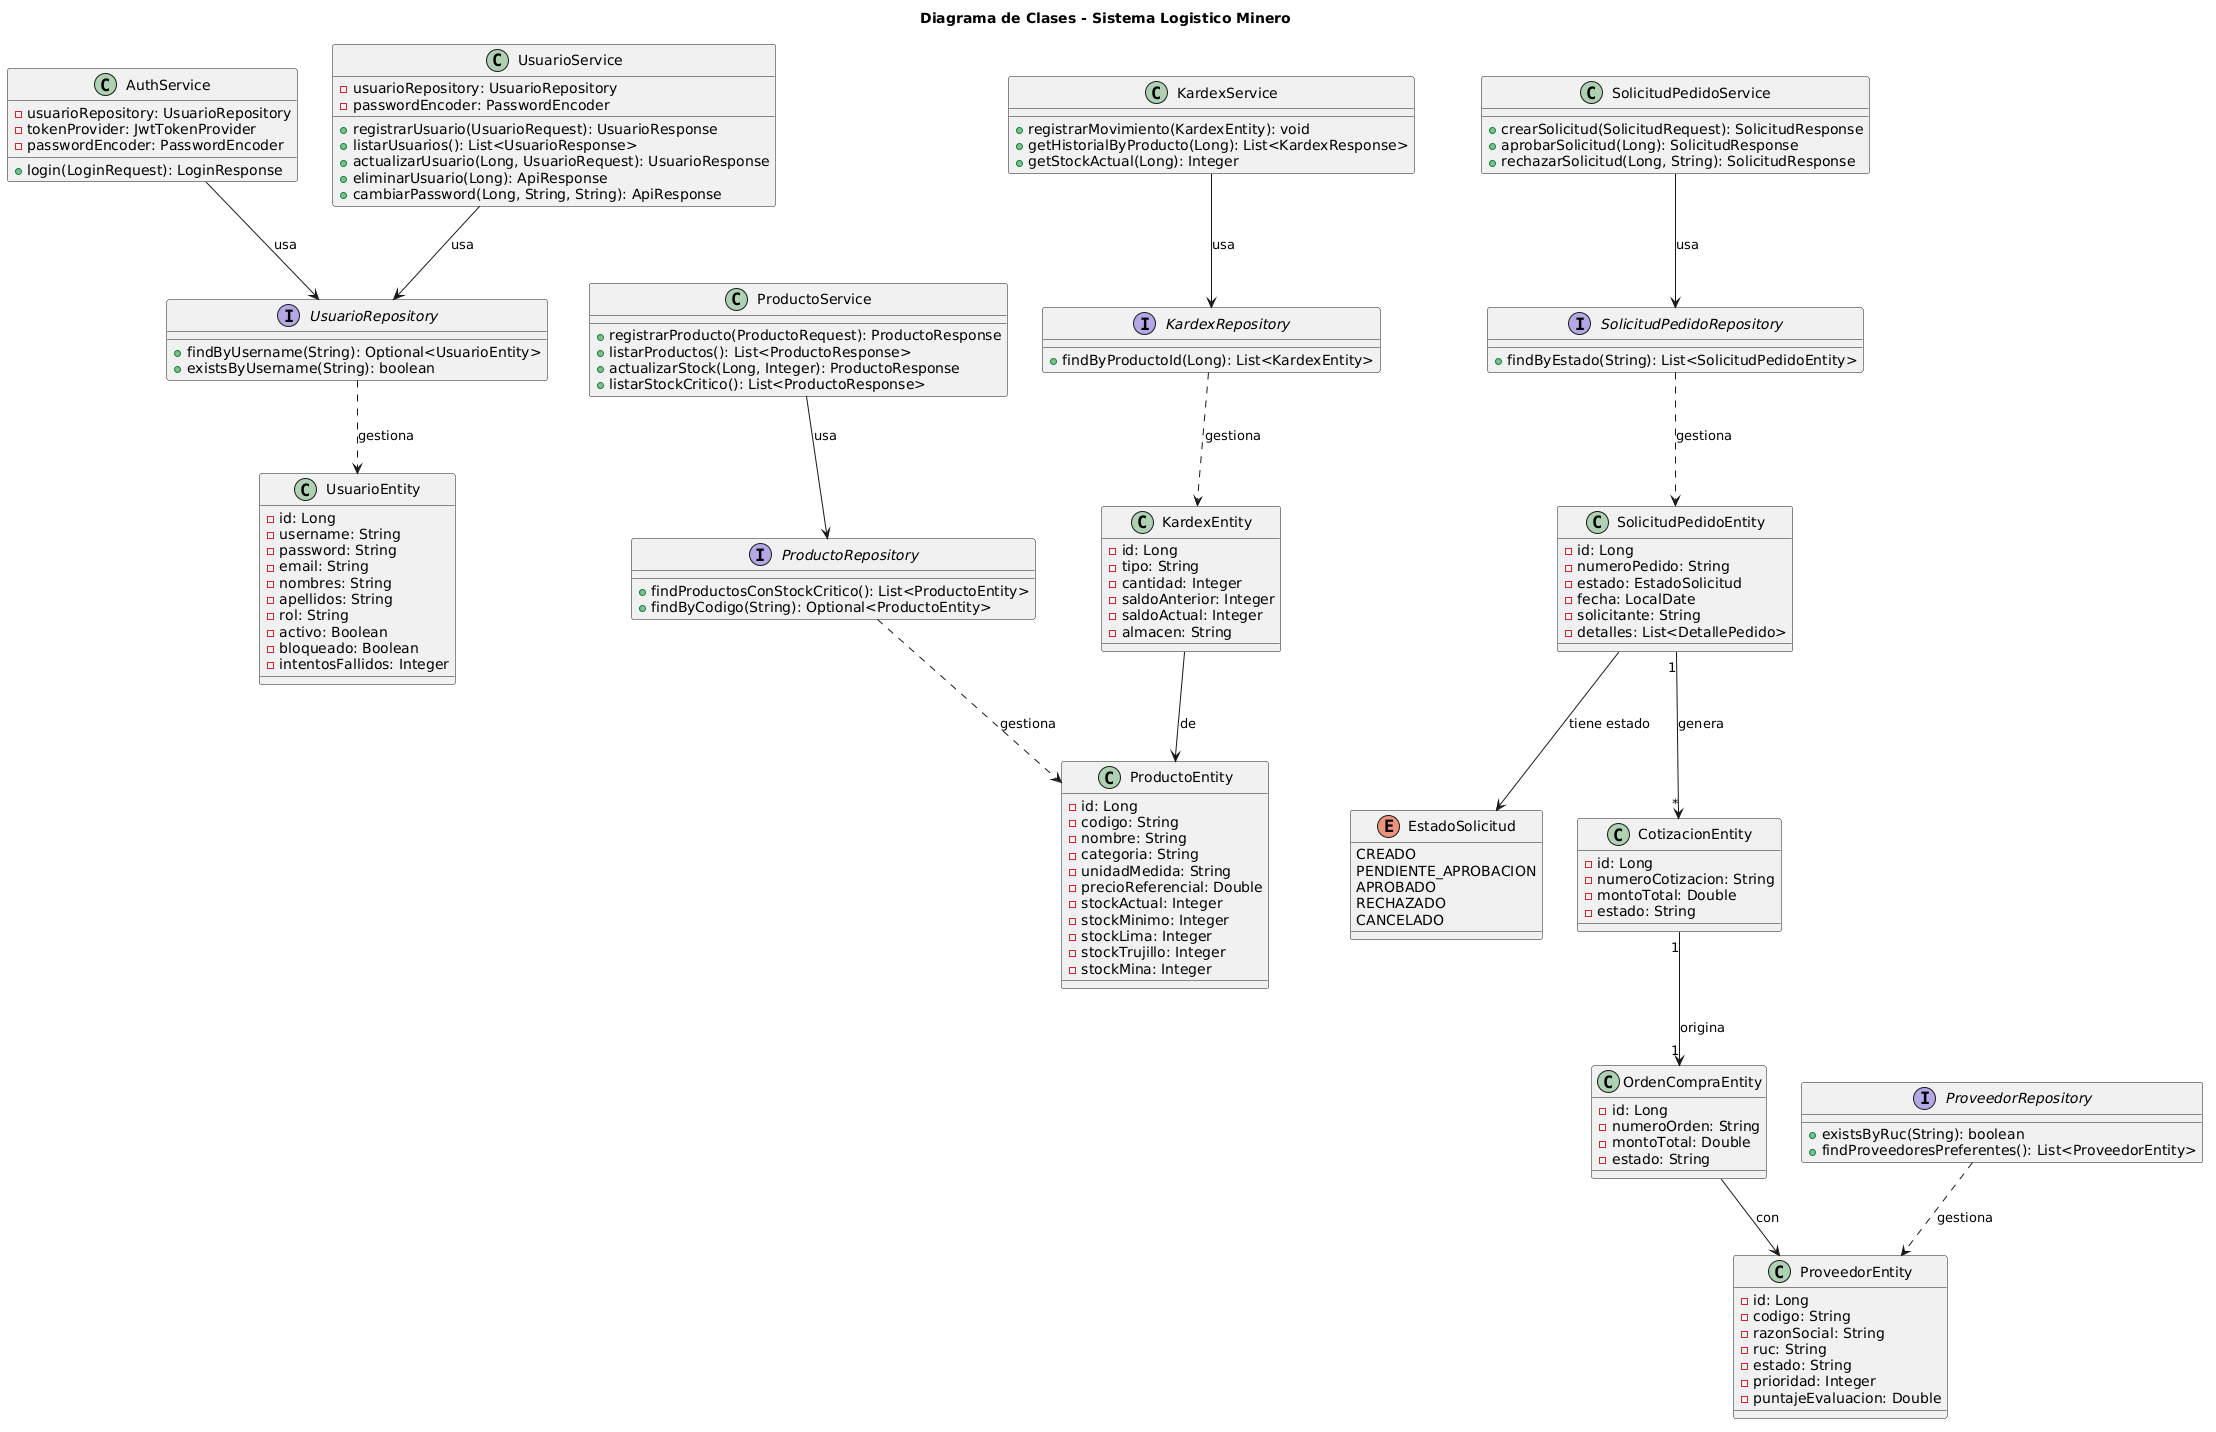

The diagram above was rendered by PlantUML. Its source (embedded in the PNG):
@startuml
title Diagrama de Clases - Sistema Logistico Minero

' ===== Services =====
class AuthService {
  - usuarioRepository: UsuarioRepository
  - tokenProvider: JwtTokenProvider
  - passwordEncoder: PasswordEncoder
  + login(LoginRequest): LoginResponse
}

class UsuarioService {
  - usuarioRepository: UsuarioRepository
  - passwordEncoder: PasswordEncoder
  + registrarUsuario(UsuarioRequest): UsuarioResponse
  + listarUsuarios(): List<UsuarioResponse>
  + actualizarUsuario(Long, UsuarioRequest): UsuarioResponse
  + eliminarUsuario(Long): ApiResponse
  + cambiarPassword(Long, String, String): ApiResponse
}

class ProductoService {
  + registrarProducto(ProductoRequest): ProductoResponse
  + listarProductos(): List<ProductoResponse>
  + actualizarStock(Long, Integer): ProductoResponse
  + listarStockCritico(): List<ProductoResponse>
}

class SolicitudPedidoService {
  + crearSolicitud(SolicitudRequest): SolicitudResponse
  + aprobarSolicitud(Long): SolicitudResponse
  + rechazarSolicitud(Long, String): SolicitudResponse
}

class KardexService {
  + registrarMovimiento(KardexEntity): void
  + getHistorialByProducto(Long): List<KardexResponse>
  + getStockActual(Long): Integer
}

' ===== Repositories =====
interface UsuarioRepository {
  + findByUsername(String): Optional<UsuarioEntity>
  + existsByUsername(String): boolean
}

interface ProductoRepository {
  + findProductosConStockCritico(): List<ProductoEntity>
  + findByCodigo(String): Optional<ProductoEntity>
}

interface ProveedorRepository {
  + existsByRuc(String): boolean
  + findProveedoresPreferentes(): List<ProveedorEntity>
}

interface SolicitudPedidoRepository {
  + findByEstado(String): List<SolicitudPedidoEntity>
}

interface KardexRepository {
  + findByProductoId(Long): List<KardexEntity>
}

' ===== Entities =====
class UsuarioEntity {
  - id: Long
  - username: String
  - password: String
  - email: String
  - nombres: String
  - apellidos: String
  - rol: String
  - activo: Boolean
  - bloqueado: Boolean
  - intentosFallidos: Integer
}

class ProductoEntity {
  - id: Long
  - codigo: String
  - nombre: String
  - categoria: String
  - unidadMedida: String
  - precioReferencial: Double
  - stockActual: Integer
  - stockMinimo: Integer
  - stockLima: Integer
  - stockTrujillo: Integer
  - stockMina: Integer
}

class ProveedorEntity {
  - id: Long
  - codigo: String
  - razonSocial: String
  - ruc: String
  - estado: String
  - prioridad: Integer
  - puntajeEvaluacion: Double
}

class SolicitudPedidoEntity {
  - id: Long
  - numeroPedido: String
  - estado: EstadoSolicitud
  - fecha: LocalDate
  - solicitante: String
  - detalles: List<DetallePedido>
}

enum EstadoSolicitud {
  CREADO
  PENDIENTE_APROBACION
  APROBADO
  RECHAZADO
  CANCELADO
}

class CotizacionEntity {
  - id: Long
  - numeroCotizacion: String
  - montoTotal: Double
  - estado: String
}

class OrdenCompraEntity {
  - id: Long
  - numeroOrden: String
  - montoTotal: Double
  - estado: String
}

class KardexEntity {
  - id: Long
  - tipo: String
  - cantidad: Integer
  - saldoAnterior: Integer
  - saldoActual: Integer
  - almacen: String
}

' ===== Relaciones =====
AuthService --> UsuarioRepository : usa
UsuarioService --> UsuarioRepository : usa
ProductoService --> ProductoRepository : usa
SolicitudPedidoService --> SolicitudPedidoRepository : usa
KardexService --> KardexRepository : usa

UsuarioRepository ..> UsuarioEntity : gestiona
ProductoRepository ..> ProductoEntity : gestiona
ProveedorRepository ..> ProveedorEntity : gestiona
SolicitudPedidoRepository ..> SolicitudPedidoEntity : gestiona
KardexRepository ..> KardexEntity : gestiona

SolicitudPedidoEntity --> EstadoSolicitud : tiene estado
SolicitudPedidoEntity "1" --> "*" CotizacionEntity : genera
CotizacionEntity "1" --> "1" OrdenCompraEntity : origina
OrdenCompraEntity --> ProveedorEntity : con
KardexEntity --> ProductoEntity : de
@enduml